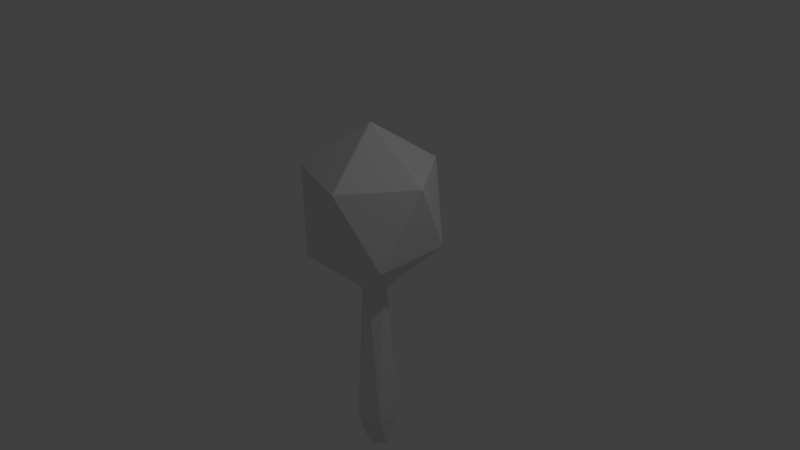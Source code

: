 # Source: shaker.blend  (saved by Blender 2.75.0; exported with 4.5.12 LTS)
import bpy
from mathutils import Matrix  # noqa: F401  (used for matrix-valued properties, if any)

bpy.ops.wm.read_factory_settings(use_empty=True)
scene = bpy.context.scene
scene.name = 'Scene'

# ---- collections
col_collection_1 = bpy.data.collections.new('Collection 1'); scene.collection.children.link(col_collection_1)

# ---- world
world_world = bpy.data.worlds.new('World'); scene.world = world_world
world_world.color = (0.05088, 0.05088, 0.05088)
world_world.use_sun_shadow = False
world_world.sun_shadow_jitter_overblur = 0.0
world_world.cycles.sampling_method = 'MANUAL'
world_world.cycles.sample_map_resolution = 256

# ---- cameras
cam_camera = bpy.data.cameras.new('Camera')
cam_camera.clip_end = 100.0
cam_camera.lens = 35.0
cam_camera.sensor_width = 32.0
cam_camera.sensor_height = 18.0
cam_camera.ortho_scale = 7.314
cam_camera.dof.focus_distance = 0.0
cam_camera.dof.aperture_fstop = 128.0

# ---- lights
light_lamp = bpy.data.lights.new('Lamp', 'POINT')
light_lamp.transmission_factor = 0.0
light_lamp.cutoff_distance = 30.0
light_lamp.energy = 100.0
light_lamp.shadow_buffer_clip_start = 1.001
light_lamp.shadow_soft_size = 0.1
light_lamp.shadow_maximum_resolution = 0.006
light_lamp.use_absolute_resolution = True
light_lamp.cycles.use_multiple_importance_sampling = False

# ---- meshes
me_icosphere = bpy.data.meshes.new('Icosphere')
me_icosphere.from_pydata([(3.575e-08, -3.13e-09, 1.767), (-0.7236, -0.5257, 1.153), (0.2764, -0.8506, 1.153), (0.8944, -3.13e-09, 1.153), (0.2764, 0.8506, 1.153), (-0.7236, 0.5257, 1.153), (-0.2764, -0.8506, 0.1593), (0.7236, -0.5257, 0.1593), (0.7236, 0.5257, 0.1593), (-0.2764, 0.8506, 0.1593), (-0.8944, -3.13e-09, 0.1593), (-0.0922, -0.2838, -2.536), (0.05038, 0.1548, -0.4898), (0.1628, -7.179e-05, -0.4898), (-0.1317, 0.09576, -0.4898), (-0.1318, -0.09564, -0.4898), (0.05025, -0.1549, -0.4898), (-0.2984, 1.284e-09, -2.536), (0.2414, -0.1754, -2.536), (0.2414, 0.1754, -2.536), (-0.0922, 0.2838, -2.536), (8.9e-08, -2.806e-09, -3.135), (0.165, -1.44e-08, -3.018), (-0.1335, -0.09699, -3.018), (0.05099, -0.1569, -3.018), (0.05099, 0.1569, -3.018), (-0.1335, 0.09699, -3.018)], [], [(0, 1, 2), (1, 0, 5), (0, 2, 3), (0, 3, 4), (0, 4, 5), (1, 5, 10), (2, 1, 6), (3, 2, 7), (4, 3, 8), (5, 4, 9), (1, 10, 6), (2, 6, 7), (3, 7, 8), (4, 8, 9), (5, 9, 10), (24, 23, 21), (22, 24, 21), (23, 26, 21), (26, 25, 21), (25, 22, 21), (14, 15, 10), (9, 14, 10), (10, 15, 6), (15, 16, 6), (6, 16, 7), (13, 7, 16), (7, 13, 8), (8, 13, 12), (12, 9, 8), (12, 14, 9), (18, 16, 11), (11, 15, 17), (17, 14, 20), (20, 12, 19), (19, 13, 18), (13, 16, 18), (16, 15, 11), (15, 14, 17), (14, 12, 20), (12, 13, 19), (17, 20, 26), (26, 20, 25), (20, 19, 25), (25, 19, 22), (19, 18, 22), (22, 18, 24), (18, 11, 24), (24, 11, 23), (11, 17, 23), (23, 17, 26)])
me_icosphere.use_remesh_preserve_volume = False
me_icosphere.use_remesh_preserve_attributes = False
me_icosphere.use_mirror_vertex_groups = False
me_icosphere.update()

# ---- objects
ob_icosphere = bpy.data.objects.new('Icosphere', me_icosphere)
ob_lamp = bpy.data.objects.new('Lamp', light_lamp)
ob_camera = bpy.data.objects.new('Camera', cam_camera)

# ---- transforms, parenting, visibility, modifiers, constraints
ob_icosphere.location = (-3.808e-07, 3.13e-09, 0.03388)
ob_icosphere.lineart.crease_threshold = 0.0
ob_lamp.location = (4.076, 1.005, 5.904)
ob_lamp.rotation_euler = (0.6503, 0.05522, 1.866)
ob_lamp.lock_rotations_4d = False
ob_lamp.empty_display_type = 'ARROWS'
ob_lamp.color = (0.0, 0.0, 0.0, 0.0)
ob_lamp.lineart.crease_threshold = 0.0
ob_camera.location = (7.481, -6.508, 5.344)
ob_camera.rotation_euler = (1.109, 0.01082, 0.8149)
ob_camera.lock_rotations_4d = False
ob_camera.empty_display_type = 'ARROWS'
ob_camera.color = (0.0, 0.0, 0.0, 0.0)
ob_camera.display_type = 'WIRE'
ob_camera.lineart.crease_threshold = 0.0

# ---- collection membership
col_collection_1.objects.link(ob_icosphere)
col_collection_1.objects.link(ob_lamp)
col_collection_1.objects.link(ob_camera)

# ---- scene / render settings (as saved in the file)
scene.camera = ob_camera
scene.frame_start = 1; scene.frame_end = 250; scene.frame_set(0)
scene.render.engine = 'BLENDER_EEVEE_NEXT'
scene.render.resolution_percentage = 50
scene.render.dither_intensity = 0.0
scene.cycles.use_denoising = False
scene.cycles.samples = 10
scene.cycles.sampling_pattern = 'TABULATED_SOBOL'
scene.cycles.light_sampling_threshold = 0.0
scene.cycles.use_adaptive_sampling = False
scene.cycles.use_light_tree = False
scene.cycles.blur_glossy = 0.0
scene.cycles.pixel_filter_type = 'GAUSSIAN'
scene.cycles.sample_clamp_indirect = 0.0
scene.view_settings.view_transform = 'Standard'
bpy.context.view_layer.update()
